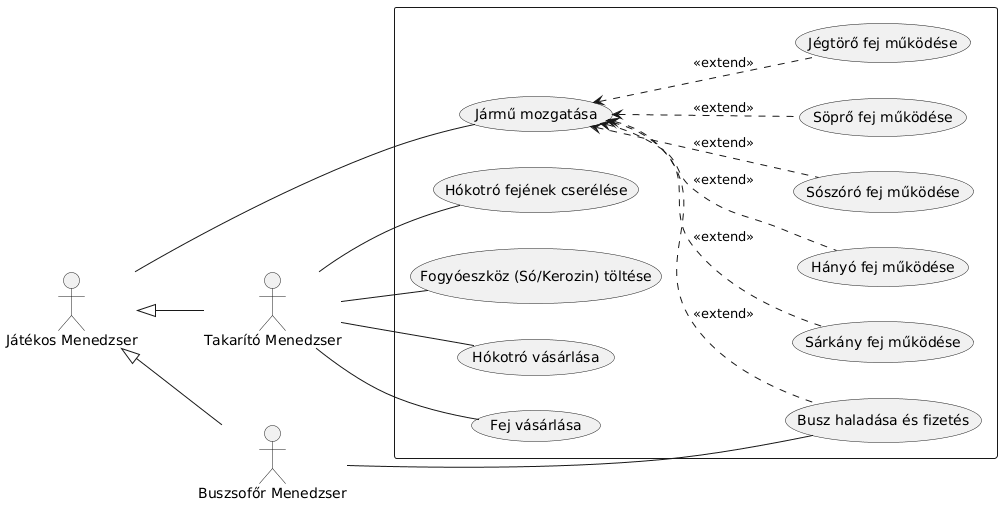

The diagram above was rendered by PlantUML. Its source (embedded in the PNG):
@startuml
left to right direction

actor "Játékos Menedzser" as Jatekos

actor "Takarító Menedzser" as Takarito

actor "Buszsofőr Menedzser" as Buszsofor



Jatekos <|-- Takarito

Jatekos <|-- Buszsofor



rectangle {

    

    ' Közös

    usecase "Jármű mozgatása" as Mozgatas

    

    ' Takarító specifikus

    usecase "Hókotró vásárlása" as UCHokotro

    usecase "Fej vásárlása" as UCFej

    usecase "Hókotró fejének cserélése" as UCCsere

    usecase "Fogyóeszköz (Só/Kerozin) töltése" as UCToltes

    

    usecase "Sárkány fej működése" as UC5

    usecase "Hányó fej működése" as UC6

    usecase "Sószóró fej működése" as UC7

    usecase "Söprő fej működése" as UC8

    usecase "Jégtörő fej működése" as UC9

    

    ' Buszsofőr specifikus

    usecase "Busz haladása és fizetés" as UC4

    

}



' Kapcsolatok a közös őshöz

Jatekos -- Mozgatas



' Kapcsolatok a Takarítóhoz

Takarito -- UCHokotro

Takarito -- UCFej

Takarito -- UCCsere

Takarito -- UCToltes



' Mozgás kiterjesztései (Amikor a jármű mozog, ezen fejek valamelyike működhet)

Mozgatas <.. UC5 : <<extend>>

Mozgatas <.. UC6 : <<extend>>

Mozgatas <.. UC7 : <<extend>>

Mozgatas <.. UC8 : <<extend>>

Mozgatas <.. UC9 : <<extend>>



' Busz haladása is lényegében egy jármű mozgatás speciális esete

Mozgatas <.. UC4 : <<extend>>

Buszsofor -- UC4
@enduml